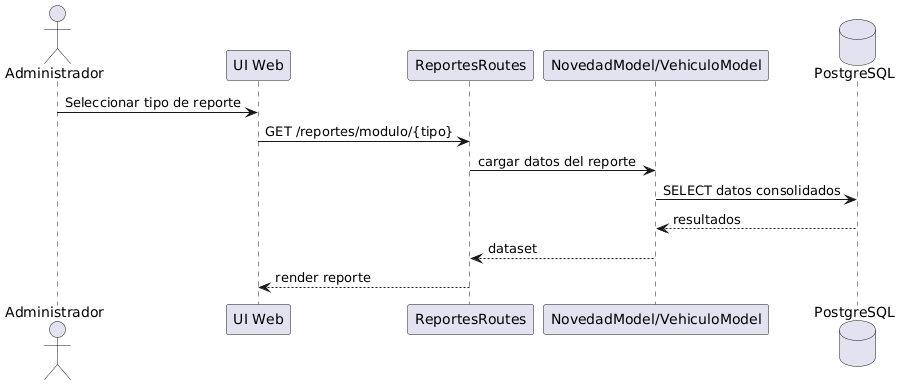

The diagram above was rendered by PlantUML. Its source (embedded in the PNG):
@startuml
actor Administrador
participant "UI Web" as UI
participant "ReportesRoutes" as R
participant "NovedadModel/VehiculoModel" as M
database "PostgreSQL" as DB

Administrador -> UI : Seleccionar tipo de reporte
UI -> R : GET /reportes/modulo/{tipo}
R -> M : cargar datos del reporte
M -> DB : SELECT datos consolidados
DB --> M : resultados
M --> R : dataset
R --> UI : render reporte
@enduml